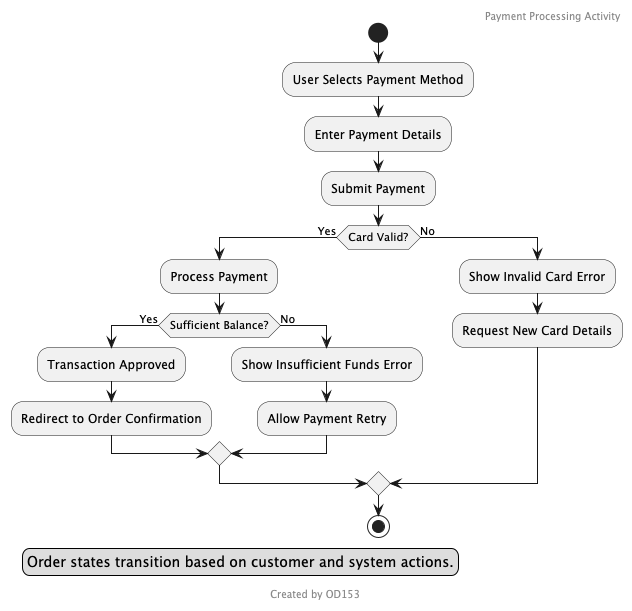

The diagram above was rendered by PlantUML. Its source (embedded in the PNG):
@startuml

header Payment Processing Activity
footer Created by OD153

legend left
Order states transition based on customer and system actions.
end legend

start
:User Selects Payment Method;
:Enter Payment Details;
:Submit Payment;
if (Card Valid?) then (Yes)
    :Process Payment;
    if (Sufficient Balance?) then (Yes)
        :Transaction Approved;
        :Redirect to Order Confirmation;
    else (No)
        :Show Insufficient Funds Error;
        :Allow Payment Retry;
    endif
else (No)
    :Show Invalid Card Error;
    :Request New Card Details;
endif
stop
@enduml